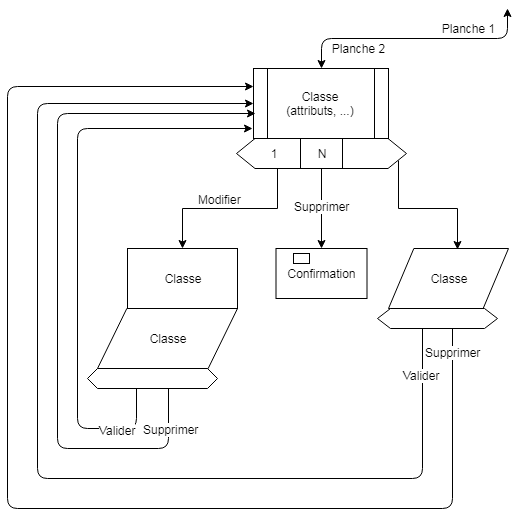

The diagram above was exported from draw.io. Its source (the exported page's mxGraphModel, read from the mxfile embedded in the PNG):
<mxGraphModel dx="754" dy="467" grid="1" gridSize="10" guides="1" tooltips="1" connect="1" arrows="1" fold="1" page="1" pageScale="1" pageWidth="827" pageHeight="1169" background="#ffffff" math="0" shadow="0">
  <root>
    <object label="" id="0">
      <mxCell />
    </object>
    <mxCell id="1" parent="0" />
    <mxCell id="5H97TiuI8cXBNGI3KNz6-7" style="edgeStyle=orthogonalEdgeStyle;rounded=0;orthogonalLoop=1;jettySize=auto;html=1;entryX=0.5;entryY=0;entryDx=0;entryDy=0;" parent="1" source="5H97TiuI8cXBNGI3KNz6-1" target="5H97TiuI8cXBNGI3KNz6-4" edge="1">
      <mxGeometry relative="1" as="geometry">
        <Array as="points">
          <mxPoint x="380" y="250" />
          <mxPoint x="285" y="250" />
        </Array>
      </mxGeometry>
    </mxCell>
    <mxCell id="5H97TiuI8cXBNGI3KNz6-8" value="Modifier" style="text;html=1;resizable=0;points=[];align=center;verticalAlign=middle;labelBackgroundColor=#ffffff;" parent="5H97TiuI8cXBNGI3KNz6-7" vertex="1" connectable="0">
      <mxGeometry x="0.1872" y="-4" relative="1" as="geometry">
        <mxPoint x="6" y="-6" as="offset" />
      </mxGeometry>
    </mxCell>
    <mxCell id="5H97TiuI8cXBNGI3KNz6-25" value="" style="edgeStyle=orthogonalEdgeStyle;rounded=0;orthogonalLoop=1;jettySize=auto;html=1;" parent="1" source="5H97TiuI8cXBNGI3KNz6-1" target="5H97TiuI8cXBNGI3KNz6-22" edge="1">
      <mxGeometry relative="1" as="geometry" />
    </mxCell>
    <mxCell id="5H97TiuI8cXBNGI3KNz6-26" value="Supprimer" style="text;html=1;resizable=0;points=[];align=center;verticalAlign=middle;labelBackgroundColor=#ffffff;" parent="5H97TiuI8cXBNGI3KNz6-25" vertex="1" connectable="0">
      <mxGeometry x="0.3" y="-1" relative="1" as="geometry">
        <mxPoint x="1" y="-14.5" as="offset" />
      </mxGeometry>
    </mxCell>
    <mxCell id="2ZxWfmkuYnHIsWVTWKDh-5" style="edgeStyle=orthogonalEdgeStyle;rounded=0;orthogonalLoop=1;jettySize=auto;html=1;exitX=1;exitY=0.75;exitDx=0;exitDy=0;entryX=0.575;entryY=0.017;entryDx=0;entryDy=0;entryPerimeter=0;" parent="1" source="5H97TiuI8cXBNGI3KNz6-1" target="2ZxWfmkuYnHIsWVTWKDh-2" edge="1">
      <mxGeometry relative="1" as="geometry" />
    </mxCell>
    <mxCell id="5H97TiuI8cXBNGI3KNz6-1" value="" style="shape=hexagon;perimeter=hexagonPerimeter2;whiteSpace=wrap;html=1;size=0.10882352941176471;" parent="1" vertex="1">
      <mxGeometry x="339" y="180" width="170" height="30" as="geometry" />
    </mxCell>
    <mxCell id="5H97TiuI8cXBNGI3KNz6-2" value="&lt;div&gt;Classe&lt;/div&gt;&lt;div&gt;(attributs, ...)&lt;br&gt;&lt;/div&gt;" style="shape=process;whiteSpace=wrap;html=1;backgroundOutline=1;" parent="1" vertex="1">
      <mxGeometry x="356" y="110" width="135" height="70" as="geometry" />
    </mxCell>
    <mxCell id="5H97TiuI8cXBNGI3KNz6-3" value="Classe" style="shape=parallelogram;perimeter=parallelogramPerimeter;whiteSpace=wrap;html=1;size=0.20952380952380953;" parent="1" vertex="1">
      <mxGeometry x="200" y="350" width="140" height="60" as="geometry" />
    </mxCell>
    <mxCell id="5H97TiuI8cXBNGI3KNz6-4" value="Classe" style="rounded=0;whiteSpace=wrap;html=1;" parent="1" vertex="1">
      <mxGeometry x="230" y="290" width="110" height="60" as="geometry" />
    </mxCell>
    <mxCell id="5H97TiuI8cXBNGI3KNz6-9" value="" style="shape=hexagon;perimeter=hexagonPerimeter2;whiteSpace=wrap;html=1;size=0.07692307692307693;" parent="1" vertex="1">
      <mxGeometry x="190" y="410" width="130" height="20" as="geometry" />
    </mxCell>
    <mxCell id="5H97TiuI8cXBNGI3KNz6-18" value="" style="endArrow=none;html=1;entryX=0.375;entryY=0;entryDx=0;entryDy=0;exitX=0.375;exitY=1;exitDx=0;exitDy=0;" parent="1" source="5H97TiuI8cXBNGI3KNz6-1" target="5H97TiuI8cXBNGI3KNz6-1" edge="1">
      <mxGeometry width="50" height="50" relative="1" as="geometry">
        <mxPoint x="140" y="580" as="sourcePoint" />
        <mxPoint x="190" y="530" as="targetPoint" />
      </mxGeometry>
    </mxCell>
    <mxCell id="5H97TiuI8cXBNGI3KNz6-19" value="1" style="text;html=1;strokeColor=none;fillColor=none;align=center;verticalAlign=middle;whiteSpace=wrap;rounded=0;" parent="1" vertex="1">
      <mxGeometry x="356" y="185" width="40" height="20" as="geometry" />
    </mxCell>
    <mxCell id="5H97TiuI8cXBNGI3KNz6-20" value="" style="endArrow=none;html=1;entryX=0.625;entryY=0;entryDx=0;entryDy=0;exitX=0.625;exitY=1;exitDx=0;exitDy=0;" parent="1" source="5H97TiuI8cXBNGI3KNz6-1" target="5H97TiuI8cXBNGI3KNz6-1" edge="1">
      <mxGeometry width="50" height="50" relative="1" as="geometry">
        <mxPoint x="480" y="280" as="sourcePoint" />
        <mxPoint x="530" y="230" as="targetPoint" />
      </mxGeometry>
    </mxCell>
    <mxCell id="5H97TiuI8cXBNGI3KNz6-22" value="Confirmation" style="rounded=0;whiteSpace=wrap;html=1;" parent="1" vertex="1">
      <mxGeometry x="378.5" y="290" width="91" height="50" as="geometry" />
    </mxCell>
    <mxCell id="5H97TiuI8cXBNGI3KNz6-27" value="N" style="text;html=1;strokeColor=none;fillColor=none;align=center;verticalAlign=middle;whiteSpace=wrap;rounded=0;" parent="1" vertex="1">
      <mxGeometry x="404" y="185" width="40" height="20" as="geometry" />
    </mxCell>
    <mxCell id="5H97TiuI8cXBNGI3KNz6-28" value="" style="rounded=0;whiteSpace=wrap;html=1;" parent="1" vertex="1">
      <mxGeometry x="396" y="295" width="16" height="10" as="geometry" />
    </mxCell>
    <mxCell id="2ZxWfmkuYnHIsWVTWKDh-2" value="Classe" style="shape=parallelogram;perimeter=parallelogramPerimeter;whiteSpace=wrap;html=1;size=0.2111111111111111;" parent="1" vertex="1">
      <mxGeometry x="491" y="290" width="120" height="60" as="geometry" />
    </mxCell>
    <mxCell id="2ZxWfmkuYnHIsWVTWKDh-6" value="" style="shape=hexagon;perimeter=hexagonPerimeter2;whiteSpace=wrap;html=1;size=0.10833333333333334;" parent="1" vertex="1">
      <mxGeometry x="480" y="350" width="120" height="20" as="geometry" />
    </mxCell>
    <mxCell id="2ZxWfmkuYnHIsWVTWKDh-8" value="" style="endArrow=classic;html=1;exitX=0.375;exitY=1;exitDx=0;exitDy=0;entryX=0;entryY=0.5;entryDx=0;entryDy=0;" parent="1" source="2ZxWfmkuYnHIsWVTWKDh-6" target="5H97TiuI8cXBNGI3KNz6-2" edge="1">
      <mxGeometry width="50" height="50" relative="1" as="geometry">
        <mxPoint x="160" y="570" as="sourcePoint" />
        <mxPoint x="210" y="520" as="targetPoint" />
        <Array as="points">
          <mxPoint x="525" y="520" />
          <mxPoint x="140" y="520" />
          <mxPoint x="140" y="145" />
        </Array>
      </mxGeometry>
    </mxCell>
    <mxCell id="2ZxWfmkuYnHIsWVTWKDh-13" value="Valider" style="text;html=1;resizable=0;points=[];align=center;verticalAlign=middle;labelBackgroundColor=#ffffff;" parent="2ZxWfmkuYnHIsWVTWKDh-8" vertex="1" connectable="0">
      <mxGeometry x="-0.9183" y="-2" relative="1" as="geometry">
        <mxPoint as="offset" />
      </mxGeometry>
    </mxCell>
    <mxCell id="2ZxWfmkuYnHIsWVTWKDh-9" value="" style="endArrow=classic;html=1;exitX=0.375;exitY=1;exitDx=0;exitDy=0;" parent="1" source="5H97TiuI8cXBNGI3KNz6-9" edge="1">
      <mxGeometry width="50" height="50" relative="1" as="geometry">
        <mxPoint x="130" y="600" as="sourcePoint" />
        <mxPoint x="355" y="170" as="targetPoint" />
        <Array as="points">
          <mxPoint x="239" y="470" />
          <mxPoint x="180" y="470" />
          <mxPoint x="180" y="170" />
        </Array>
      </mxGeometry>
    </mxCell>
    <mxCell id="2ZxWfmkuYnHIsWVTWKDh-10" value="Valider" style="text;html=1;resizable=0;points=[];align=center;verticalAlign=middle;labelBackgroundColor=#ffffff;" parent="2ZxWfmkuYnHIsWVTWKDh-9" vertex="1" connectable="0">
      <mxGeometry x="-0.8606" y="-20" relative="1" as="geometry">
        <mxPoint x="-20" y="21" as="offset" />
      </mxGeometry>
    </mxCell>
    <mxCell id="2ZxWfmkuYnHIsWVTWKDh-11" value="" style="endArrow=classic;html=1;exitX=0.625;exitY=1;exitDx=0;exitDy=0;entryX=0.015;entryY=0.643;entryDx=0;entryDy=0;entryPerimeter=0;" parent="1" source="5H97TiuI8cXBNGI3KNz6-9" target="5H97TiuI8cXBNGI3KNz6-2" edge="1">
      <mxGeometry width="50" height="50" relative="1" as="geometry">
        <mxPoint x="130" y="600" as="sourcePoint" />
        <mxPoint x="180" y="550" as="targetPoint" />
        <Array as="points">
          <mxPoint x="271" y="490" />
          <mxPoint x="160" y="490" />
          <mxPoint x="160" y="155" />
        </Array>
      </mxGeometry>
    </mxCell>
    <mxCell id="2ZxWfmkuYnHIsWVTWKDh-12" value="Supprimer" style="text;html=1;resizable=0;points=[];align=center;verticalAlign=middle;labelBackgroundColor=#ffffff;" parent="2ZxWfmkuYnHIsWVTWKDh-11" vertex="1" connectable="0">
      <mxGeometry x="-0.8864" y="2" relative="1" as="geometry">
        <mxPoint as="offset" />
      </mxGeometry>
    </mxCell>
    <mxCell id="2ZxWfmkuYnHIsWVTWKDh-14" value="" style="endArrow=classic;html=1;exitX=0.625;exitY=1;exitDx=0;exitDy=0;entryX=0;entryY=0.25;entryDx=0;entryDy=0;" parent="1" source="2ZxWfmkuYnHIsWVTWKDh-6" target="5H97TiuI8cXBNGI3KNz6-2" edge="1">
      <mxGeometry width="50" height="50" relative="1" as="geometry">
        <mxPoint x="130" y="600" as="sourcePoint" />
        <mxPoint x="180" y="550" as="targetPoint" />
        <Array as="points">
          <mxPoint x="555" y="550" />
          <mxPoint x="110" y="550" />
          <mxPoint x="110" y="128" />
        </Array>
      </mxGeometry>
    </mxCell>
    <mxCell id="2ZxWfmkuYnHIsWVTWKDh-15" value="Supprimer" style="text;html=1;resizable=0;points=[];align=center;verticalAlign=middle;labelBackgroundColor=#ffffff;" parent="2ZxWfmkuYnHIsWVTWKDh-14" vertex="1" connectable="0">
      <mxGeometry x="-0.9644" relative="1" as="geometry">
        <mxPoint as="offset" />
      </mxGeometry>
    </mxCell>
    <mxCell id="2ZxWfmkuYnHIsWVTWKDh-1" value="" style="endArrow=classic;startArrow=classic;html=1;entryX=0.5;entryY=0;entryDx=0;entryDy=0;" edge="1" parent="1" target="5H97TiuI8cXBNGI3KNz6-2">
      <mxGeometry width="50" height="50" relative="1" as="geometry">
        <mxPoint x="610" y="50" as="sourcePoint" />
        <mxPoint x="150" y="580" as="targetPoint" />
        <Array as="points">
          <mxPoint x="610" y="80" />
          <mxPoint x="424" y="80" />
        </Array>
      </mxGeometry>
    </mxCell>
    <mxCell id="2ZxWfmkuYnHIsWVTWKDh-3" value="Planche 1" style="text;html=1;strokeColor=none;fillColor=none;align=center;verticalAlign=middle;whiteSpace=wrap;rounded=0;" vertex="1" parent="1">
      <mxGeometry x="540" y="60" width="61" height="20" as="geometry" />
    </mxCell>
    <mxCell id="2ZxWfmkuYnHIsWVTWKDh-4" value="Planche 2" style="text;html=1;strokeColor=none;fillColor=none;align=center;verticalAlign=middle;whiteSpace=wrap;rounded=0;" vertex="1" parent="1">
      <mxGeometry x="430" y="80" width="61" height="20" as="geometry" />
    </mxCell>
  </root>
</mxGraphModel>